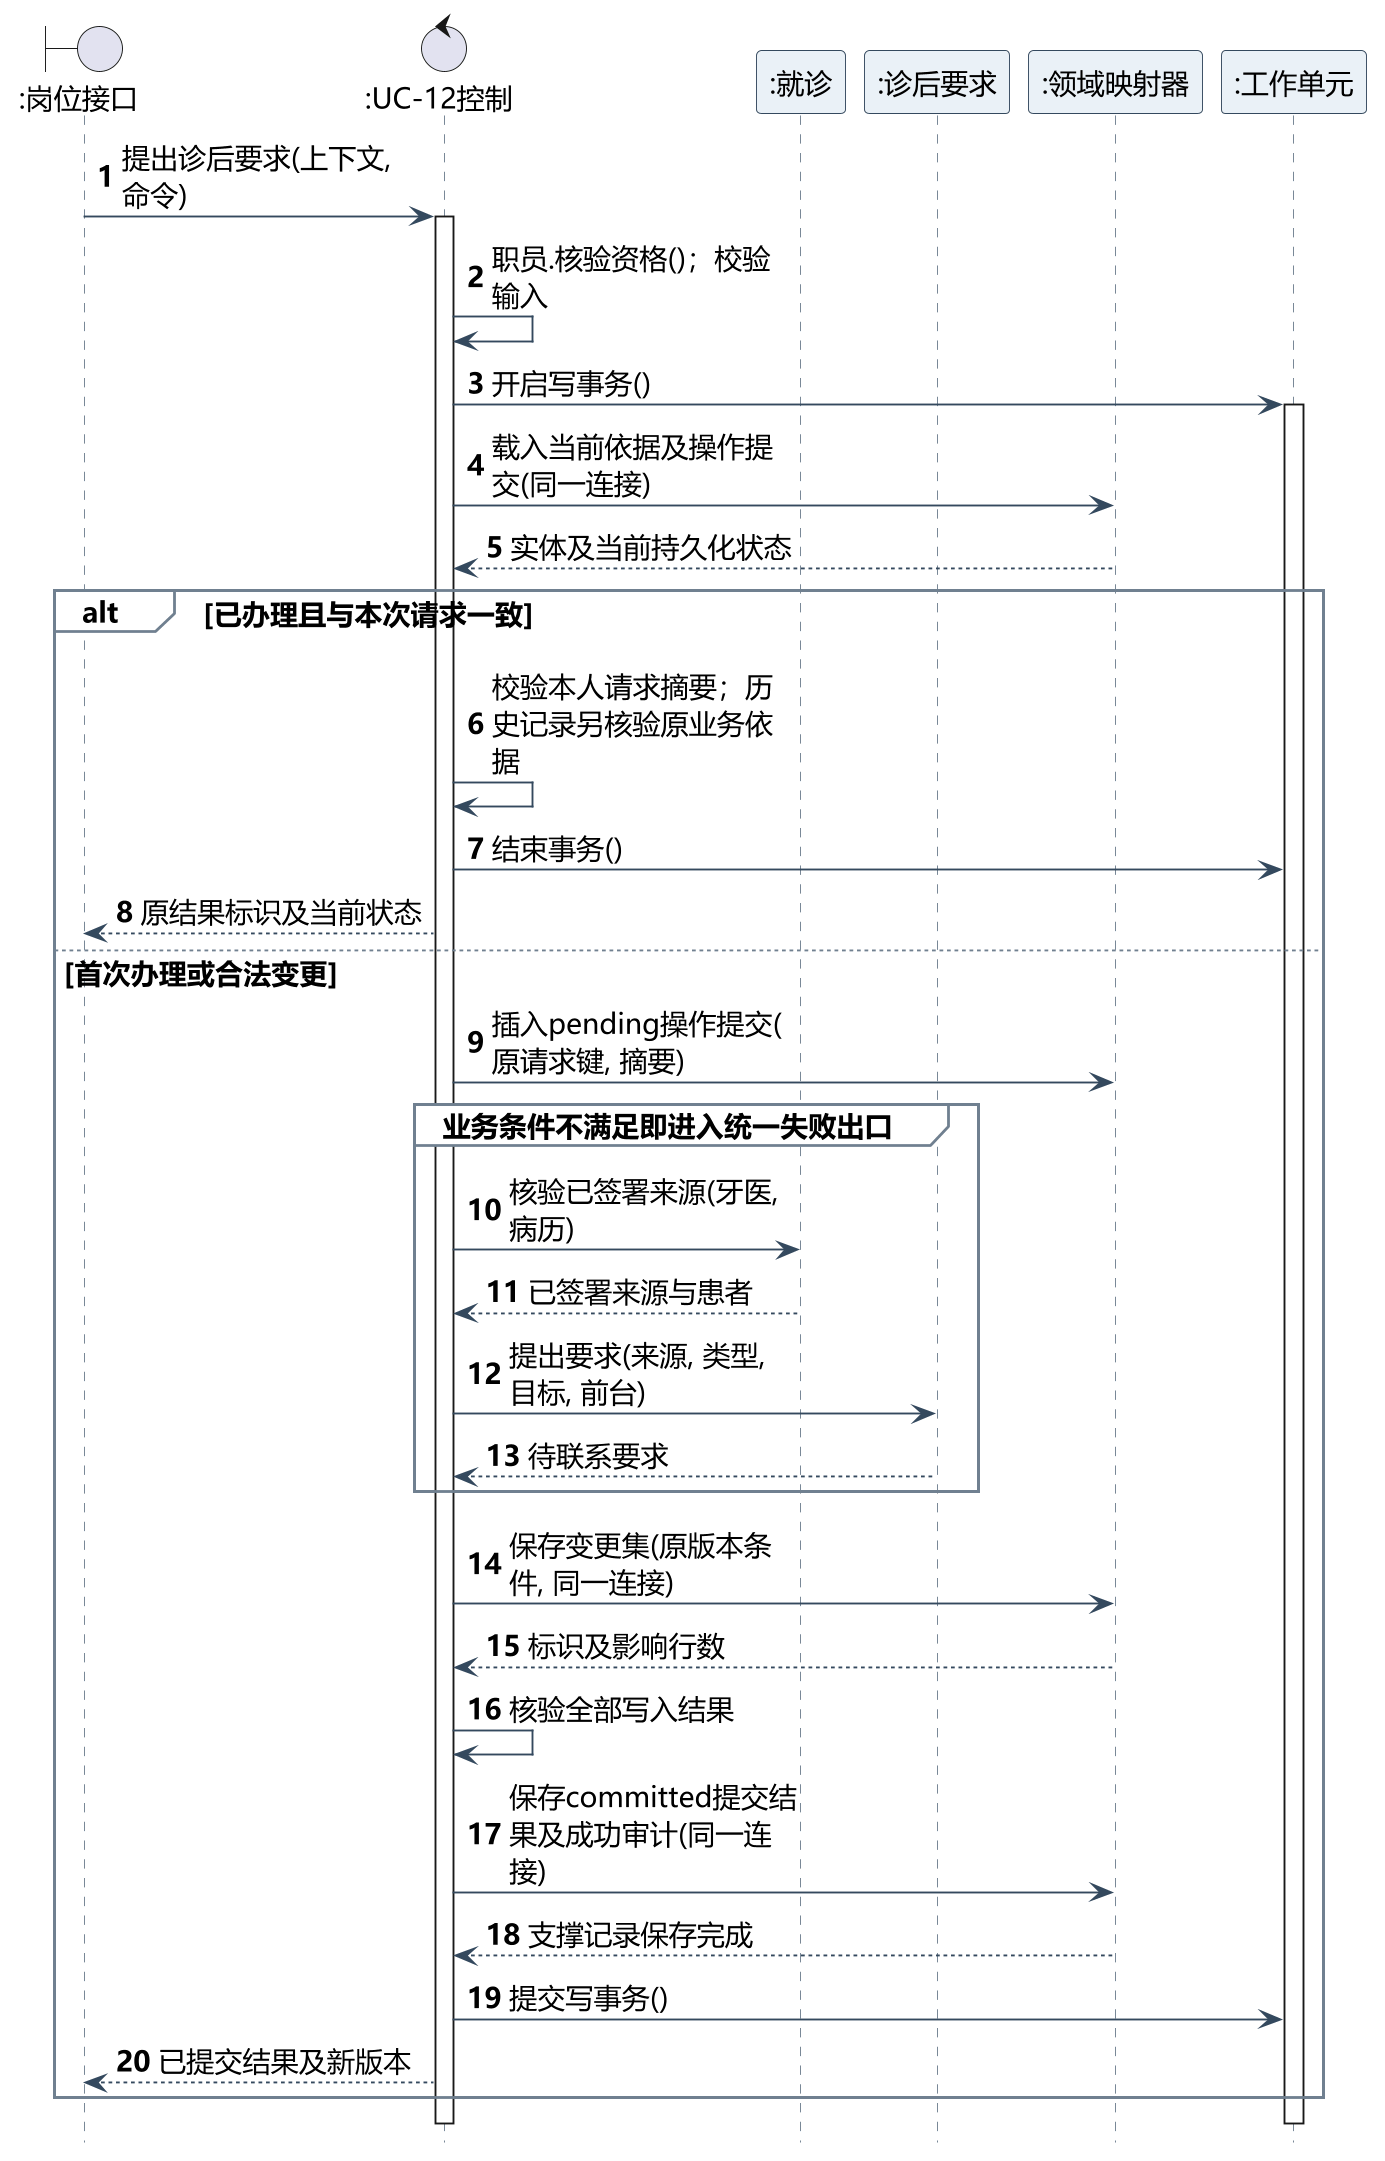

The diagram above was rendered by PlantUML. Its source (embedded in the PNG):
@startuml
skinparam backgroundColor white
skinparam shadowing false
skinparam defaultFontName Microsoft YaHei
skinparam defaultFontSize 15
skinparam dpi 180
skinparam ArrowColor #34495E
skinparam classAttributeIconSize 0
skinparam class {
 BackgroundColor white
 BorderColor #34495E
 HeaderBackgroundColor #EAF1F7
}
hide circle
skinparam nodesep 35
skinparam ranksep 45
hide footbox
skinparam maxMessageSize 155
skinparam sequence {
 ParticipantBackgroundColor #EAF1F7
 ParticipantBorderColor #34495E
 LifeLineBorderColor #708090
 GroupBackgroundColor white
 GroupBorderColor #708090
 MessageAlign left
}
autonumber
boundary ":岗位接口" as B
control ":UC-12控制" as K
participant ":就诊" as E
participant ":诊后要求" as P
participant ":领域映射器" as M
participant ":工作单元" as W
B -> K : 提出诊后要求(上下文, 命令)
activate K
K -> K : 职员.核验资格()；校验输入
K -> W : 开启写事务()
activate W
K -> M : 载入当前依据及操作提交(同一连接)
M --> K : 实体及当前持久化状态
alt 已办理且与本次请求一致
K -> K : 校验本人请求摘要；历史记录另核验原业务依据
K -> W : 结束事务()
K --> B : 原结果标识及当前状态
else 首次办理或合法变更
K -> M : 插入pending操作提交(原请求键, 摘要)
group 业务条件不满足即进入统一失败出口
K -> E : 核验已签署来源(牙医, 病历)
E --> K : 已签署来源与患者
K -> P : 提出要求(来源, 类型, 目标, 前台)
P --> K : 待联系要求
end
K -> M : 保存变更集(原版本条件, 同一连接)
M --> K : 标识及影响行数
K -> K : 核验全部写入结果
K -> M : 保存committed提交结果及成功审计(同一连接)
M --> K : 支撑记录保存完成
K -> W : 提交写事务()
K --> B : 已提交结果及新版本
end
deactivate W
deactivate K
@enduml